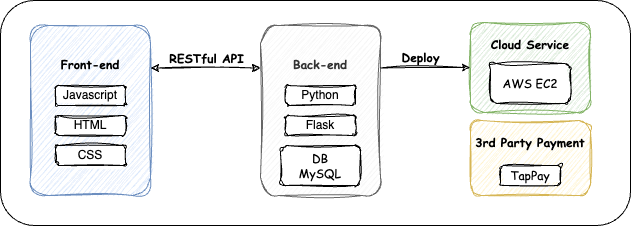

The diagram above was exported from draw.io. Its source (the exported page's mxGraphModel, read from the mxfile embedded in the PNG):
<mxGraphModel dx="914" dy="674" grid="1" gridSize="10" guides="1" tooltips="1" connect="1" arrows="1" fold="1" page="1" pageScale="1" pageWidth="827" pageHeight="1169" math="0" shadow="0">
  <root>
    <mxCell id="0" />
    <mxCell id="1" parent="0" />
    <mxCell id="Sgqj7a4xQhp5Y2Bc7XW0-1" value="&lt;b&gt;&lt;font face=&quot;Comic Sans MS&quot;&gt;Front-end&lt;br&gt;&lt;br&gt;&lt;br&gt;&lt;br&gt;&lt;br&gt;&lt;br&gt;&lt;br&gt;&lt;/font&gt;&lt;/b&gt;" style="rounded=1;whiteSpace=wrap;html=1;fillColor=#dae8fc;strokeColor=#6c8ebf;sketch=1;curveFitting=1;jiggle=2;" vertex="1" parent="1">
      <mxGeometry x="90" y="140" width="120" height="170" as="geometry" />
    </mxCell>
    <mxCell id="Sgqj7a4xQhp5Y2Bc7XW0-2" value="Javascript" style="rounded=1;whiteSpace=wrap;html=1;sketch=1;curveFitting=1;jiggle=2;" vertex="1" parent="1">
      <mxGeometry x="115" y="200" width="70" height="20" as="geometry" />
    </mxCell>
    <mxCell id="Sgqj7a4xQhp5Y2Bc7XW0-3" value="HTML" style="rounded=1;whiteSpace=wrap;html=1;sketch=1;curveFitting=1;jiggle=2;" vertex="1" parent="1">
      <mxGeometry x="115" y="230" width="70" height="20" as="geometry" />
    </mxCell>
    <mxCell id="Sgqj7a4xQhp5Y2Bc7XW0-4" value="CSS" style="rounded=1;whiteSpace=wrap;html=1;sketch=1;curveFitting=1;jiggle=2;" vertex="1" parent="1">
      <mxGeometry x="115" y="260" width="70" height="20" as="geometry" />
    </mxCell>
    <mxCell id="Sgqj7a4xQhp5Y2Bc7XW0-8" style="edgeStyle=orthogonalEdgeStyle;rounded=0;orthogonalLoop=1;jettySize=auto;html=1;exitX=0.5;exitY=1;exitDx=0;exitDy=0;sketch=1;curveFitting=1;jiggle=2;" edge="1" parent="1" source="Sgqj7a4xQhp5Y2Bc7XW0-1" target="Sgqj7a4xQhp5Y2Bc7XW0-1">
      <mxGeometry relative="1" as="geometry" />
    </mxCell>
    <mxCell id="Sgqj7a4xQhp5Y2Bc7XW0-9" value="&lt;b&gt;&lt;font face=&quot;Comic Sans MS&quot;&gt;Back-end&lt;br&gt;&lt;br&gt;&lt;br&gt;&lt;br&gt;&lt;br&gt;&lt;br&gt;&lt;br&gt;&lt;/font&gt;&lt;/b&gt;" style="rounded=1;whiteSpace=wrap;html=1;fillColor=#f5f5f5;fontColor=#333333;strokeColor=#666666;sketch=1;curveFitting=1;jiggle=2;" vertex="1" parent="1">
      <mxGeometry x="320" y="140" width="120" height="170" as="geometry" />
    </mxCell>
    <mxCell id="Sgqj7a4xQhp5Y2Bc7XW0-10" value="Python" style="rounded=1;whiteSpace=wrap;html=1;sketch=1;curveFitting=1;jiggle=2;" vertex="1" parent="1">
      <mxGeometry x="345" y="200" width="70" height="20" as="geometry" />
    </mxCell>
    <mxCell id="Sgqj7a4xQhp5Y2Bc7XW0-11" value="Flask" style="rounded=1;whiteSpace=wrap;html=1;sketch=1;curveFitting=1;jiggle=2;" vertex="1" parent="1">
      <mxGeometry x="345" y="230" width="70" height="20" as="geometry" />
    </mxCell>
    <mxCell id="Sgqj7a4xQhp5Y2Bc7XW0-12" value="DB&lt;br&gt;MySQL" style="rounded=1;whiteSpace=wrap;html=1;fontFamily=Comic Sans MS;sketch=1;curveFitting=1;jiggle=2;" vertex="1" parent="1">
      <mxGeometry x="340" y="260" width="80" height="40" as="geometry" />
    </mxCell>
    <mxCell id="Sgqj7a4xQhp5Y2Bc7XW0-13" value="" style="endArrow=classic;startArrow=classic;html=1;rounded=0;fontFamily=Comic Sans MS;exitX=1;exitY=0.25;exitDx=0;exitDy=0;entryX=0;entryY=0.25;entryDx=0;entryDy=0;sketch=1;curveFitting=1;jiggle=2;" edge="1" parent="1" source="Sgqj7a4xQhp5Y2Bc7XW0-1" target="Sgqj7a4xQhp5Y2Bc7XW0-9">
      <mxGeometry width="50" height="50" relative="1" as="geometry">
        <mxPoint x="320" y="210" as="sourcePoint" />
        <mxPoint x="370" y="160" as="targetPoint" />
      </mxGeometry>
    </mxCell>
    <mxCell id="Sgqj7a4xQhp5Y2Bc7XW0-14" value="&lt;b&gt;RESTful API&lt;/b&gt;" style="text;html=1;align=center;verticalAlign=middle;resizable=0;points=[];autosize=1;strokeColor=none;fillColor=none;fontFamily=Comic Sans MS;sketch=1;curveFitting=1;jiggle=2;" vertex="1" parent="1">
      <mxGeometry x="216" y="158" width="100" height="30" as="geometry" />
    </mxCell>
    <mxCell id="Sgqj7a4xQhp5Y2Bc7XW0-15" value="&lt;b&gt;&lt;font face=&quot;Comic Sans MS&quot;&gt;Cloud Service&lt;br&gt;&lt;br&gt;&lt;br&gt;&lt;br&gt;&lt;/font&gt;&lt;/b&gt;" style="rounded=1;whiteSpace=wrap;html=1;fillColor=#d5e8d4;strokeColor=#82b366;sketch=1;curveFitting=1;jiggle=2;" vertex="1" parent="1">
      <mxGeometry x="530" y="137" width="120" height="90" as="geometry" />
    </mxCell>
    <mxCell id="Sgqj7a4xQhp5Y2Bc7XW0-16" value="AWS EC2" style="rounded=1;whiteSpace=wrap;html=1;fontFamily=Comic Sans MS;sketch=1;curveFitting=1;jiggle=2;" vertex="1" parent="1">
      <mxGeometry x="550" y="178" width="80" height="40" as="geometry" />
    </mxCell>
    <mxCell id="Sgqj7a4xQhp5Y2Bc7XW0-17" value="&lt;b&gt;&lt;font face=&quot;Comic Sans MS&quot;&gt;3rd Party Payment&lt;br&gt;&lt;br&gt;&lt;br&gt;&lt;/font&gt;&lt;/b&gt;" style="rounded=1;whiteSpace=wrap;html=1;fillColor=#fff2cc;strokeColor=#d6b656;sketch=1;curveFitting=1;jiggle=2;" vertex="1" parent="1">
      <mxGeometry x="530" y="235" width="120" height="75" as="geometry" />
    </mxCell>
    <mxCell id="Sgqj7a4xQhp5Y2Bc7XW0-18" value="TapPay" style="rounded=1;whiteSpace=wrap;html=1;fontFamily=Comic Sans MS;sketch=1;curveFitting=1;jiggle=2;" vertex="1" parent="1">
      <mxGeometry x="560" y="280" width="60" height="20" as="geometry" />
    </mxCell>
    <mxCell id="Sgqj7a4xQhp5Y2Bc7XW0-20" value="" style="endArrow=classic;html=1;rounded=0;fontFamily=Comic Sans MS;entryX=0;entryY=0.5;entryDx=0;entryDy=0;exitX=1;exitY=0.25;exitDx=0;exitDy=0;sketch=1;curveFitting=1;jiggle=2;" edge="1" parent="1" source="Sgqj7a4xQhp5Y2Bc7XW0-9" target="Sgqj7a4xQhp5Y2Bc7XW0-15">
      <mxGeometry width="50" height="50" relative="1" as="geometry">
        <mxPoint x="430" y="270" as="sourcePoint" />
        <mxPoint x="480" y="220" as="targetPoint" />
      </mxGeometry>
    </mxCell>
    <mxCell id="Sgqj7a4xQhp5Y2Bc7XW0-21" value="&lt;b&gt;Deploy&lt;/b&gt;" style="text;html=1;align=center;verticalAlign=middle;resizable=0;points=[];autosize=1;strokeColor=none;fillColor=none;fontFamily=Comic Sans MS;sketch=1;curveFitting=1;jiggle=2;" vertex="1" parent="1">
      <mxGeometry x="450" y="157" width="60" height="30" as="geometry" />
    </mxCell>
    <mxCell id="Sgqj7a4xQhp5Y2Bc7XW0-22" value="" style="rounded=1;whiteSpace=wrap;html=1;fontFamily=Comic Sans MS;fillColor=none;" vertex="1" parent="1">
      <mxGeometry x="60" y="115" width="630" height="225" as="geometry" />
    </mxCell>
  </root>
</mxGraphModel>